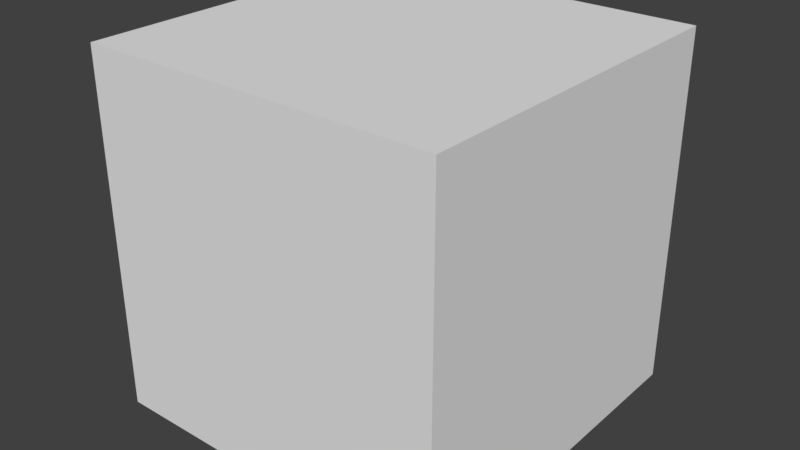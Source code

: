 # Source: simple_box.blend  (saved by Blender 2.78.0; exported with 4.5.12 LTS)
import bpy
from mathutils import Matrix  # noqa: F401  (used for matrix-valued properties, if any)

bpy.ops.wm.read_factory_settings(use_empty=True)
scene = bpy.context.scene
scene.name = 'Scene'

# ---- collections
col_collection_1 = bpy.data.collections.new('Collection 1'); scene.collection.children.link(col_collection_1)

# ---- world
world_world = bpy.data.worlds.new('World'); scene.world = world_world
world_world.color = (0.05088, 0.05088, 0.05088)
world_world.use_sun_shadow = False
world_world.sun_shadow_jitter_overblur = 0.0
world_world.cycles.sampling_method = 'MANUAL'

# ---- meshes
me_cube = bpy.data.meshes.new('Cube')
me_cube.from_pydata([(1.0, 1.0, -1.0), (1.0, -1.0, -1.0), (-1.0, -1.0, -1.0), (-1.0, 1.0, -1.0), (1.0, 1.0, 1.0), (1.0, -1.0, 1.0), (-1.0, -1.0, 1.0), (-1.0, 1.0, 1.0)], [], [(3, 0, 1), (5, 4, 7), (1, 0, 4), (2, 1, 5), (2, 6, 7), (7, 4, 0), (3, 1, 2), (5, 7, 6), (1, 4, 5), (2, 5, 6), (2, 7, 3), (7, 0, 3)])
_uv = me_cube.uv_layers.new(name='UVMap')
_uv.uv.foreach_set('vector', [0.3333, 0.6667, 0.3333, 0.3333, 8.941e-08, 0.3333, 0.6667, 1.391e-07, 0.3333, 0.0, 0.3333, 0.3333, 0.3333, 0.0, 0.0, 3.974e-08, 1.093e-07, 0.3333, 1.0, 2.98e-08, 0.6667, 0.0, 0.6667, 0.3333, 0.0, 1.0, 0.3333, 1.0, 0.3333, 0.6667, 0.3333, 0.3333, 0.3333, 0.6667, 0.6667, 0.6667, 0.3333, 0.6667, 8.941e-08, 0.3333, 0.0, 0.6667, 0.6667, 1.391e-07, 0.3333, 0.3333, 0.6667, 0.3333, 0.3333, 0.0, 1.093e-07, 0.3333, 0.3333, 0.3333, 1.0, 2.98e-08, 0.6667, 0.3333, 1.0, 0.3333, 0.0, 1.0, 0.3333, 0.6667, 5.96e-08, 0.6667, 0.3333, 0.3333, 0.6667, 0.6667, 0.6667, 0.3333])
me_cube.use_remesh_preserve_volume = False
me_cube.use_remesh_preserve_attributes = False
me_cube.use_mirror_vertex_groups = False
me_cube.update()

# ---- objects
ob_cube = bpy.data.objects.new('Cube', me_cube)

# ---- transforms, parenting, visibility, modifiers, constraints
ob_cube.location = (0.0, 0.0, 0.0)
ob_cube.lock_rotations_4d = False
ob_cube.empty_display_type = 'ARROWS'
ob_cube.lineart.crease_threshold = 0.0

# ---- collection membership
col_collection_1.objects.link(ob_cube)

# ---- scene / render settings (as saved in the file)
scene.frame_start = 1; scene.frame_end = 250; scene.frame_set(1)
scene.render.engine = 'BLENDER_EEVEE_NEXT'
scene.render.resolution_percentage = 50
scene.render.dither_intensity = 0.0
scene.cycles.use_denoising = False
scene.cycles.samples = 128
scene.cycles.sampling_pattern = 'TABULATED_SOBOL'
scene.cycles.light_sampling_threshold = 0.0
scene.cycles.use_adaptive_sampling = False
scene.cycles.use_light_tree = False
scene.cycles.blur_glossy = 0.0
scene.cycles.sample_clamp_indirect = 0.0
scene.view_settings.view_transform = 'Standard'
bpy.context.view_layer.update()

# ---- added for rendering (the .blend has no active camera and no usable light): camera, sun
cam_auto = bpy.data.cameras.new('AutoCamera')
cam_auto.lens = 50.0
cam_auto.sensor_width = 36.0
cam_auto.clip_end = 1000.0
ob_auto_camera = bpy.data.objects.new('AutoCamera', cam_auto)
scene.collection.objects.link(ob_auto_camera)
ob_auto_camera.location = (3.20507, -3.84609, 2.56406)
ob_auto_camera.rotation_euler = (1.09748, -7.21219e-08, 0.694738)
scene.camera = ob_auto_camera
light_auto_sun = bpy.data.lights.new('AutoSun', 'SUN')
light_auto_sun.energy = 3.0
light_auto_sun.angle = 0.0523599
ob_auto_sun = bpy.data.objects.new('AutoSun', light_auto_sun)
scene.collection.objects.link(ob_auto_sun)
ob_auto_sun.rotation_euler = (0.872665, 0.174533, 0.523599)
bpy.context.view_layer.update()
